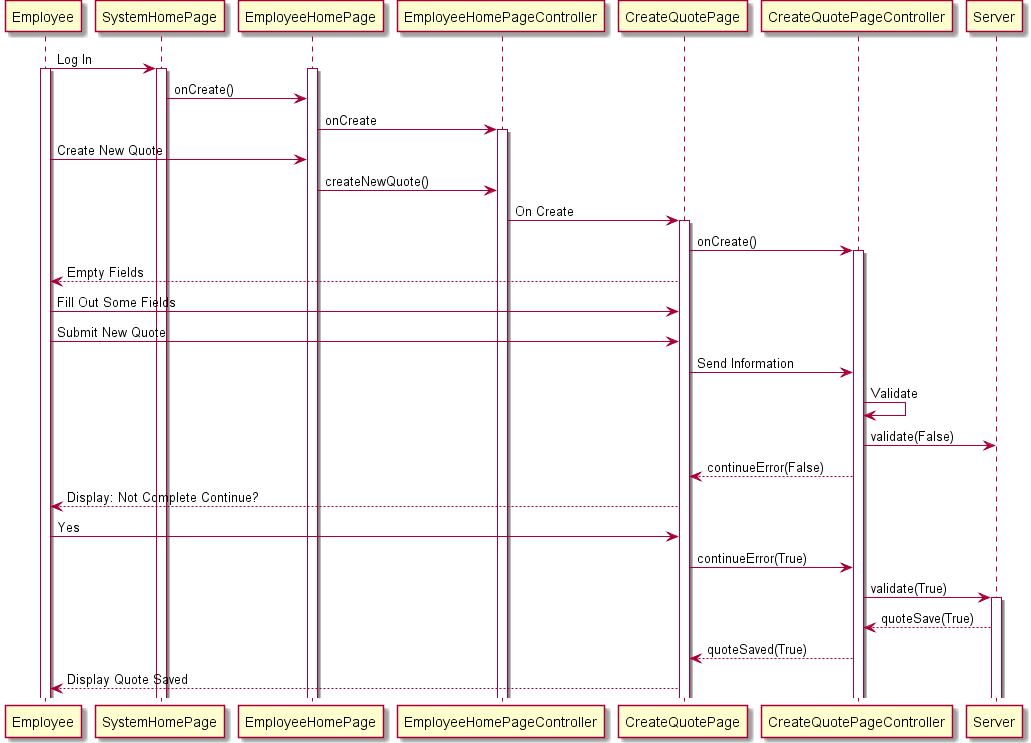

The diagram above was rendered by PlantUML. Its source (embedded in the PNG):
@startuml
Employee -> SystemHomePage : Log In
activate Employee
activate SystemHomePage
activate EmployeeHomePage
SystemHomePage -> EmployeeHomePage  : onCreate()
EmployeeHomePage -> EmployeeHomePageController: onCreate
activate EmployeeHomePageController
Employee -> EmployeeHomePage : Create New Quote
EmployeeHomePage -> EmployeeHomePageController : createNewQuote()
EmployeeHomePageController -> CreateQuotePage : On Create
activate CreateQuotePage
CreateQuotePage -> CreateQuotePageController : onCreate()
activate CreateQuotePageController
CreateQuotePage --> Employee : Empty Fields
Employee -> CreateQuotePage : Fill Out Some Fields
Employee -> CreateQuotePage : Submit New Quote
CreateQuotePage -> CreateQuotePageController : Send Information
CreateQuotePageController -> CreateQuotePageController : Validate
CreateQuotePageController -> Server : validate(False)
CreateQuotePageController --> CreateQuotePage : continueError(False)
CreateQuotePage --> Employee : Display: Not Complete Continue?
Employee -> CreateQuotePage : Yes
CreateQuotePage -> CreateQuotePageController : continueError(True)
CreateQuotePageController -> Server : validate(True)
activate Server
Server --> CreateQuotePageController : quoteSave(True)
CreateQuotePageController --> CreateQuotePage : quoteSaved(True)
CreateQuotePage --> Employee : Display Quote Saved
@enduml